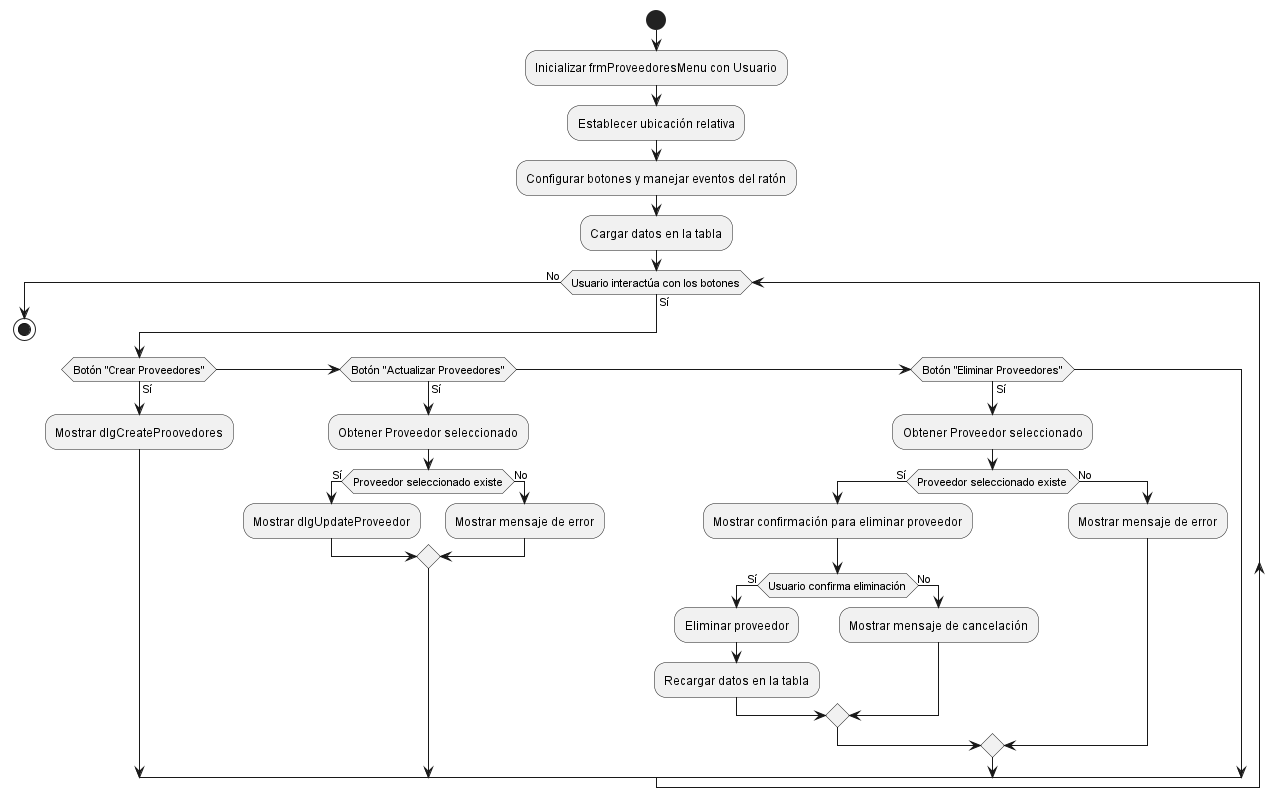

The diagram above was rendered by PlantUML. Its source (embedded in the PNG):
@startuml
start
:Inicializar frmProveedoresMenu con Usuario;
:Establecer ubicación relativa;
:Configurar botones y manejar eventos del ratón;
:Cargar datos en la tabla;
while (Usuario interactúa con los botones) is (Sí)
  if (Botón "Crear Proveedores") then (Sí)
    :Mostrar dlgCreateProovedores;
  else if (Botón "Actualizar Proveedores") then (Sí)
    :Obtener Proveedor seleccionado;
    if (Proveedor seleccionado existe) then (Sí)
      :Mostrar dlgUpdateProveedor;
    else (No)
      :Mostrar mensaje de error;
    endif
  else if (Botón "Eliminar Proveedores") then (Sí)
    :Obtener Proveedor seleccionado;
    if (Proveedor seleccionado existe) then (Sí)
      :Mostrar confirmación para eliminar proveedor;
      if (Usuario confirma eliminación) then (Sí)
        :Eliminar proveedor;
        :Recargar datos en la tabla;
      else (No)
        :Mostrar mensaje de cancelación;
      endif
    else (No)
      :Mostrar mensaje de error;
    endif
  endif
endwhile (No)
stop
@enduml